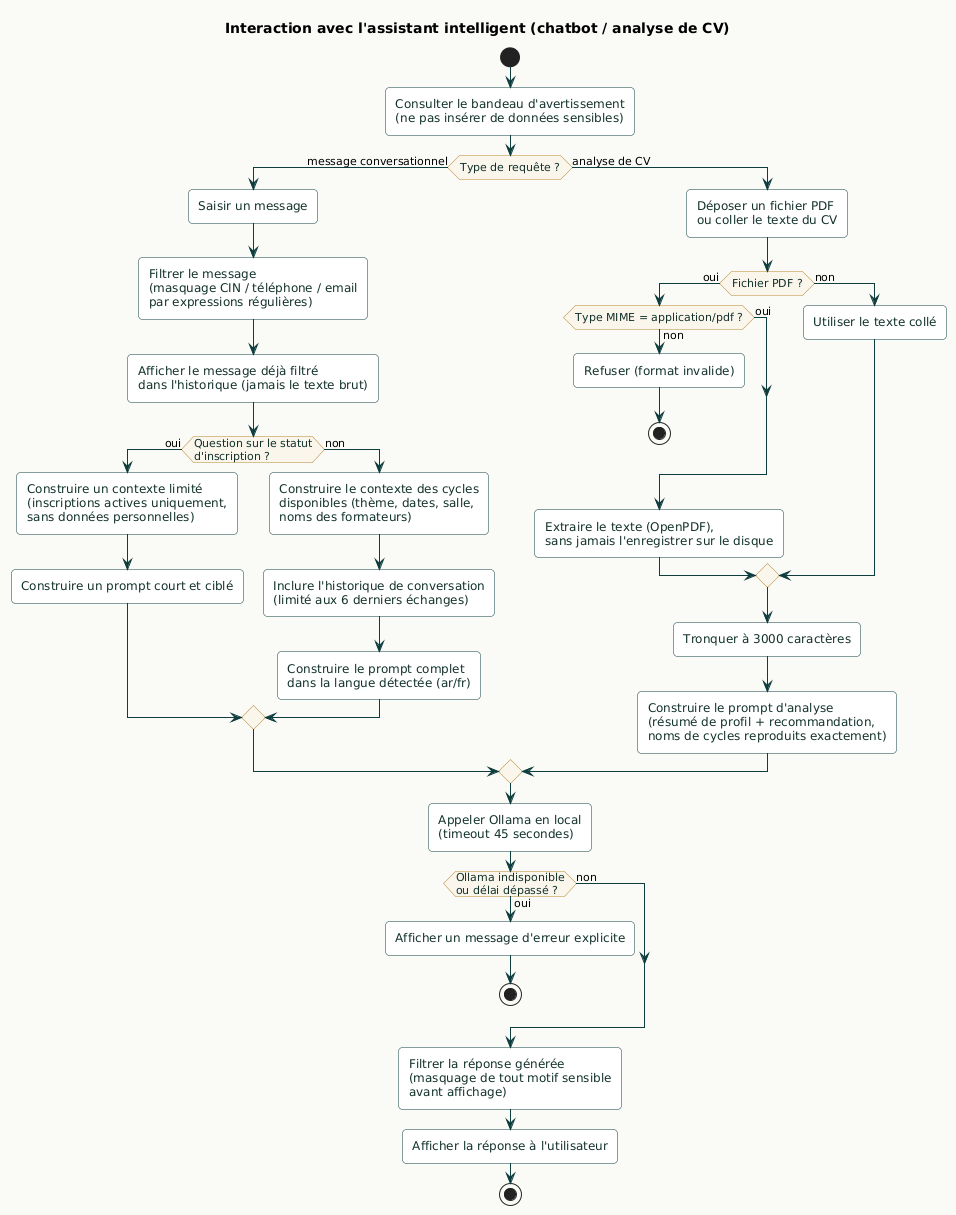

The diagram above was rendered by PlantUML. Its source (embedded in the PNG):
@startuml
skinparam backgroundColor #FAFAF7
skinparam roundCorner 8
skinparam shadowing false

skinparam activity {
    BackgroundColor #FFFFFF
    BorderColor #0E3D3E
    ArrowColor #0E3D3E
    FontColor #12312A
    DiamondBackgroundColor #FBF6EC
    DiamondBorderColor #B8862F
}

title Interaction avec l'assistant intelligent (chatbot / analyse de CV)

start
:Consulter le bandeau d'avertissement
(ne pas insérer de données sensibles);

if (Type de requête ?) then (message conversationnel)
    :Saisir un message;
    :Filtrer le message
(masquage CIN / téléphone / email
par expressions régulières);
    :Afficher le message déjà filtré
dans l'historique (jamais le texte brut);

    if (Question sur le statut
d'inscription ?) then (oui)
        :Construire un contexte limité
(inscriptions actives uniquement,
sans données personnelles);
        :Construire un prompt court et ciblé;
    else (non)
        :Construire le contexte des cycles
disponibles (thème, dates, salle,
noms des formateurs);
        :Inclure l'historique de conversation
(limité aux 6 derniers échanges);
        :Construire le prompt complet
dans la langue détectée (ar/fr);
    endif
else (analyse de CV)
    :Déposer un fichier PDF
ou coller le texte du CV;

    if (Fichier PDF ?) then (oui)
        if (Type MIME = application/pdf ?) then (non)
            :Refuser (format invalide);
            stop
        else (oui)
        endif
        :Extraire le texte (OpenPDF),
sans jamais l'enregistrer sur le disque;
    else (non)
        :Utiliser le texte collé;
    endif
    :Tronquer à 3000 caractères;
    :Construire le prompt d'analyse
(résumé de profil + recommandation,
noms de cycles reproduits exactement);
endif

:Appeler Ollama en local
(timeout 45 secondes);

if (Ollama indisponible
ou délai dépassé ?) then (oui)
    :Afficher un message d'erreur explicite;
    stop
else (non)
endif

:Filtrer la réponse générée
(masquage de tout motif sensible
avant affichage);
:Afficher la réponse à l'utilisateur;
stop
@enduml